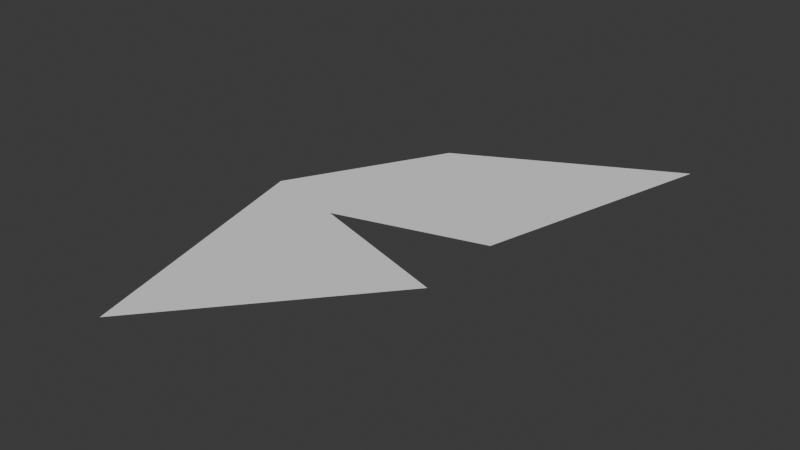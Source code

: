 # Source: Butterfly.blend  (saved by Blender 4.3.34; exported with 4.5.12 LTS)
import bpy
from mathutils import Matrix  # noqa: F401  (used for matrix-valued properties, if any)

bpy.ops.wm.read_factory_settings(use_empty=True)
scene = bpy.context.scene
scene.name = 'Scene'

# ---- world
world_world = bpy.data.worlds.new('World'); scene.world = world_world
world_world.use_nodes = True; world_world.node_tree.nodes.clear()
_N = world_world.node_tree.nodes; _L = world_world.node_tree.links
n0 = _N.new('ShaderNodeOutputWorld'); n0.name = 'World Output'; n0.location = (300, 300)
n1 = _N.new('ShaderNodeBackground'); n1.name = 'Background'; n1.location = (10, 300)
n1.inputs[0].default_value = (0.05088, 0.05088, 0.05088, 1.0)
_L.new(n1.outputs[0], n0.inputs[0])
n0.is_active_output = True
world_world.color = (0.05088, 0.05088, 0.05088)
world_world.sun_shadow_jitter_overblur = 0.0

# ---- meshes
me_wing = bpy.data.meshes.new('Wing')
me_wing.from_pydata([(0.01505, 0.001075, 0.0), (0.458, 0.4032, 0.0), (0.3677, -0.1021, 0.0), (0.1204, -0.3946, 0.0), (0.3634, 0.03333, 0.0), (0.1398, -0.02903, 0.0), (0.1398, 0.2376, 0.0)], [], [(1, 4, 5, 2, 3, 0), (1, 0, 6)])
_uv = me_wing.uv_layers.new(name='UVMap')
_uv.uv.foreach_set('vector', [0.0, 0.0, 0.0, 0.0, 0.0, 0.0, 0.0, 0.0, 0.0, 0.0, 0.0, 0.0, 0.0, 0.0, 0.0, 0.0, 0.0, 0.0])
me_wing.update()

# ---- objects
ob_wing = bpy.data.objects.new('Wing', me_wing)

# ---- transforms, parenting, visibility, modifiers, constraints
ob_wing.location = (0.0, 0.0, 0.0)

# ---- collection membership
scene.collection.objects.link(ob_wing)

# ---- scene / render settings (as saved in the file)
scene.frame_start = 1; scene.frame_end = 250; scene.frame_set(25)
scene.render.engine = 'BLENDER_EEVEE_NEXT'
bpy.context.view_layer.update()

# ---- added for rendering (the .blend has no active camera and no usable light): camera, sun
cam_auto = bpy.data.cameras.new('AutoCamera')
cam_auto.lens = 50.0
cam_auto.sensor_width = 36.0
cam_auto.clip_end = 1000.0
ob_auto_camera = bpy.data.objects.new('AutoCamera', cam_auto)
scene.collection.objects.link(ob_auto_camera)
ob_auto_camera.location = (1.08084, -1.00886, 0.67544)
ob_auto_camera.rotation_euler = (1.09748, -7.21219e-08, 0.694738)
scene.camera = ob_auto_camera
light_auto_sun = bpy.data.lights.new('AutoSun', 'SUN')
light_auto_sun.energy = 3.0
light_auto_sun.angle = 0.0523599
ob_auto_sun = bpy.data.objects.new('AutoSun', light_auto_sun)
scene.collection.objects.link(ob_auto_sun)
ob_auto_sun.rotation_euler = (0.872665, 0.174533, 0.523599)
bpy.context.view_layer.update()
